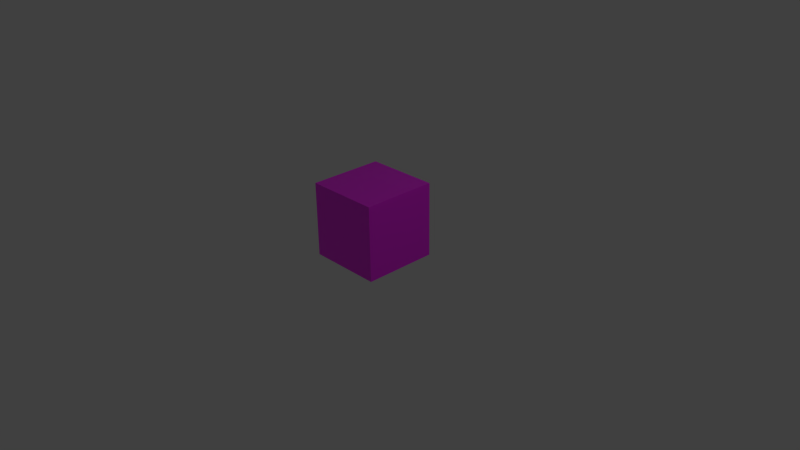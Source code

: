 # Source: Crate.blend  (saved by Blender 4.3.34; exported with 4.5.12 LTS)
import bpy
from mathutils import Matrix  # noqa: F401  (used for matrix-valued properties, if any)

bpy.ops.wm.read_factory_settings(use_empty=True)
scene = bpy.context.scene
scene.name = 'Scene'

# ---- collections
col_collection_1 = bpy.data.collections.new('Collection 1'); scene.collection.children.link(col_collection_1)

# ---- images (referenced by path relative to the original .blend; pixels are not part of the script)
import os
ASSET_DIR = os.environ.get("B2B_ASSET_DIR", "")  # directory of the original .blend (textures are referenced by path, not embedded)
HERE = os.path.dirname(os.path.abspath(__file__))  # packed textures are extracted next to this script under _unpacked/

def load_image(name, relpath, width, height, colorspace="sRGB"):
    """Load a texture the original file referenced (path relative to the .blend, or extracted next to this script)."""
    p = next((c for c in (os.path.join(HERE, relpath), os.path.join(ASSET_DIR, relpath)) if relpath and os.path.exists(c)), "")
    if p:
        img = bpy.data.images.load(p, check_existing=True)
        img.name = name
    else:  # same state as the original file: an image datablock whose file is absent (Cycles renders it pink)
        img = bpy.data.images.new(name, width, height)
        img.source = "FILE"
        img.filepath = "//" + (relpath or name)
    img.colorspace_settings.name = colorspace
    return img
img_wood_pattern_high_quality_jpg = load_image('wood-pattern-high-quality.jpg', 'wood-pattern-high-quality.jpg', 1024, 1024, 'sRGB')

# ---- materials (node trees are filled in below, after node groups)
mat_material = bpy.data.materials.new('Material')
mat_material.alpha_threshold = 0.0
mat_material.use_transparent_shadow = False
mat_material.roughness = 0.5
mat_material.line_color = (0.0, 0.0, 0.0, 1.0)

# ---- material node trees
mat_material.use_nodes = True; mat_material.node_tree.nodes.clear()
_N = mat_material.node_tree.nodes; _L = mat_material.node_tree.links
n0 = _N.new('ShaderNodeBsdfPrincipled'); n0.name = 'Principled BSDF'; n0.location = (10, 300)
n1 = _N.new('ShaderNodeOutputMaterial'); n1.name = 'Material Output'; n1.location = (300, 300)
n2 = _N.new('ShaderNodeTexImage'); n2.name = 'Image Texture'; n2.location = (-280, 280)
n2.image = img_wood_pattern_high_quality_jpg
_L.new(n0.outputs[0], n1.inputs[0])
_L.new(n2.outputs[0], n0.inputs[0])
n1.is_active_output = True

# ---- world
world_world = bpy.data.worlds.new('World'); scene.world = world_world
world_world.color = (0.05088, 0.05088, 0.05088)
world_world.use_sun_shadow = False
world_world.sun_shadow_jitter_overblur = 0.0
world_world.cycles.sampling_method = 'MANUAL'
world_world.cycles.sample_map_resolution = 256

# ---- cameras
cam_camera = bpy.data.cameras.new('Camera')
cam_camera.clip_end = 100.0
cam_camera.lens = 35.0
cam_camera.sensor_width = 32.0
cam_camera.sensor_height = 18.0
cam_camera.ortho_scale = 7.314
cam_camera.dof.focus_distance = 0.0
cam_camera.dof.aperture_fstop = 128.0

# ---- lights
light_lamp = bpy.data.lights.new('Lamp', 'POINT')
light_lamp.transmission_factor = 0.0
light_lamp.cutoff_distance = 30.0
light_lamp.energy = 100.0
light_lamp.shadow_buffer_clip_start = 1.001
light_lamp.shadow_soft_size = 0.1
light_lamp.shadow_maximum_resolution = 0.006
light_lamp.use_absolute_resolution = True
light_lamp.cycles.use_multiple_importance_sampling = False

# ---- meshes
me_cube = bpy.data.meshes.new('Cube')
me_cube.from_pydata([(1.0, 1.0, -1.0), (1.0, -1.0, -1.0), (-0.9998, -1.0, -1.0), (-0.9998, 1.0, -1.0), (0.9955, 1.001, 1.0), (0.9955, -0.9991, 1.0), (-0.9998, -1.0, 1.0), (-0.9998, 1.0, 1.0), (0.8498, 0.8552, 1.0), (0.8498, -0.8534, 1.0), (-0.8541, 0.8543, 1.0), (-0.8541, -0.8543, 1.0), (-0.9998, -0.8848, -0.8848), (-0.9998, 0.8848, -0.8848), (-0.9998, -0.8848, 0.8848), (-0.9998, 0.8848, 0.8848), (0.8955, 1.0, -0.8953), (-0.895, 1.0, -0.8953), (0.8955, 1.0, 0.8953), (-0.895, 1.0, 0.8953), (1.0, 0.9112, -0.9112), (1.0, -0.9112, -0.9112), (1.0, 0.9112, 0.9112), (1.0, -0.9112, 0.9112), (0.892, -1.0, -0.8918), (-0.8915, -1.0, -0.8918), (0.892, -1.0, 0.8918), (-0.8915, -1.0, 0.8918), (0.8811, 0.8808, -1.0), (0.8811, -0.8808, -1.0), (-0.8806, 0.8808, -1.0), (-0.8806, -0.8808, -1.0)], [], [(28, 29, 31, 30), (8, 10, 11, 9), (20, 22, 23, 21), (24, 26, 27, 25), (12, 14, 15, 13), (18, 16, 17, 19), (8, 9, 5, 4), (10, 8, 4, 7), (9, 11, 6, 5), (11, 10, 7, 6), (12, 13, 3, 2), (14, 12, 2, 6), (13, 15, 7, 3), (15, 14, 6, 7), (17, 16, 0, 3), (16, 18, 4, 0), (19, 17, 3, 7), (18, 19, 7, 4), (20, 21, 1, 0), (22, 20, 0, 4), (21, 23, 5, 1), (23, 22, 4, 5), (24, 25, 2, 1), (26, 24, 1, 5), (25, 27, 6, 2), (27, 26, 5, 6), (29, 28, 0, 1), (28, 30, 3, 0), (31, 29, 1, 2), (30, 31, 2, 3)])
_uv = me_cube.uv_layers.new(name='UVMap')
_uv.uv.foreach_set('vector', [1.0, 1.001, 0.001117, 1.001, 0.001117, -0.003578, 1.0, -0.003578, 1.006, 1.0, -0.004985, 0.9995, -0.004979, -0.01012, 1.006, -0.009568, -0.006493, 0.9902, -0.006145, -0.004128, 0.9993, -0.003784, 0.9989, 0.9905, 0.9981, -0.01008, 0.9981, 0.999, 0.008697, 0.999, 0.008698, -0.01008, -0.0001813, 1.004, -0.0001813, 0.0003052, 0.9987, 0.0003052, 0.9987, 1.004, -0.01009, 1.004, -0.01009, -0.006201, 1.006, -0.006201, 1.006, 1.004, 0.8828, 0.9004, 0.1017, 0.9004, 0.03515, 0.8116, 0.9494, 0.8116, 0.1043, 0.8211, 0.9146, 0.8211, 0.9839, 0.9135, 0.035, 0.9135, 0.9028, 0.9057, 0.1239, 0.9056, 0.05728, 0.8168, 0.9694, 0.8168, 0.1202, 0.8014, 0.8837, 0.8014, 0.9488, 0.8882, 0.05513, 0.8882, 0.06094, 0.8331, 0.93, 0.8331, 0.9866, 0.9085, 0.004352, 0.9085, 0.9247, 0.8949, 0.06781, 0.8902, 0.01226, 0.8154, 0.9808, 0.8209, 0.06099, 0.8437, 0.9337, 0.8374, 0.9908, 0.9128, 0.004471, 0.9199, 0.9192, 0.9118, 0.06401, 0.9118, 0.008333, 0.8376, 0.9749, 0.8376, 0.1109, 0.8517, 0.9074, 0.8517, 0.9539, 0.9138, 0.06427, 0.9138, 0.9335, 0.9208, 0.0605, 0.9208, 0.009446, 0.8558, 0.9846, 0.8527, 0.07024, 0.8459, 0.9277, 0.8459, 0.9778, 0.9128, 0.02009, 0.9128, 0.06114, 0.8474, 0.9245, 0.8471, 0.975, 0.9144, 0.01293, 0.9147, 0.9427, 0.8698, 0.05667, 0.8698, 0.01352, 0.8122, 0.9858, 0.8122, 0.9466, 0.8709, 0.07171, 0.8763, 0.0289, 0.8197, 0.989, 0.8132, 0.06331, 0.8391, 0.9062, 0.8316, 0.9475, 0.8855, 0.02253, 0.8942, 0.05953, 0.8369, 0.9267, 0.8369, 0.9694, 0.8933, 0.01774, 0.8933, 0.9325, 0.9159, 0.05848, 0.9159, 0.00543, 0.8452, 0.9856, 0.8452, 0.9215, 0.8721, 0.07568, 0.8731, 0.02429, 0.8048, 0.9728, 0.8065, 0.8963, 0.8647, 0.09994, 0.8696, 0.05139, 0.8054, 0.9444, 0.8, 0.06799, 0.8356, 0.9207, 0.8357, 0.9702, 0.9046, 0.01624, 0.9046, 0.06976, 0.8128, 0.9173, 0.8128, 0.9747, 0.8892, 0.01242, 0.8892, 0.9318, 0.9091, 0.05922, 0.9091, 0.0002016, 0.8304, 0.9908, 0.8304, 0.09821, 0.8213, 0.9096, 0.8213, 0.9645, 0.8945, 0.04332, 0.8945, 0.9381, 0.9092, 0.07627, 0.9092, 0.01797, 0.8315, 0.9964, 0.8315])
me_cube.materials.append(mat_material)
me_cube.use_remesh_preserve_volume = False
me_cube.use_remesh_preserve_attributes = False
me_cube.use_mirror_vertex_groups = False
me_cube.update()

# ---- objects
ob_cube = bpy.data.objects.new('Cube', me_cube)
ob_lamp = bpy.data.objects.new('Lamp', light_lamp)
ob_camera = bpy.data.objects.new('Camera', cam_camera)

# ---- transforms, parenting, visibility, modifiers, constraints
ob_cube.location = (0.01187, 0.0, 0.5)
ob_cube.scale = (0.5, 0.5, 0.5)
ob_cube.lock_rotations_4d = False
ob_cube.empty_display_type = 'ARROWS'
ob_cube.lineart.crease_threshold = 0.0
ob_lamp.location = (4.076, 1.005, 5.904)
ob_lamp.rotation_euler = (0.6503, 0.05522, 1.866)
ob_lamp.lock_rotations_4d = False
ob_lamp.empty_display_type = 'ARROWS'
ob_lamp.color = (0.0, 0.0, 0.0, 0.0)
ob_lamp.lineart.crease_threshold = 0.0
ob_camera.location = (7.481, -6.508, 5.344)
ob_camera.rotation_euler = (1.109, 0.01082, 0.8149)
ob_camera.lock_rotations_4d = False
ob_camera.empty_display_type = 'ARROWS'
ob_camera.color = (0.0, 0.0, 0.0, 0.0)
ob_camera.display_type = 'WIRE'
ob_camera.lineart.crease_threshold = 0.0

# ---- collection membership
col_collection_1.objects.link(ob_cube)
col_collection_1.objects.link(ob_lamp)
col_collection_1.objects.link(ob_camera)

# ---- scene / render settings (as saved in the file)
scene.camera = ob_camera
scene.frame_start = 1; scene.frame_end = 250; scene.frame_set(1)
scene.render.engine = 'BLENDER_EEVEE_NEXT'
scene.render.resolution_percentage = 50
scene.render.dither_intensity = 0.0
scene.cycles.use_denoising = False
scene.cycles.samples = 10
scene.cycles.sampling_pattern = 'TABULATED_SOBOL'
scene.cycles.light_sampling_threshold = 0.0
scene.cycles.use_adaptive_sampling = False
scene.cycles.use_light_tree = False
scene.cycles.blur_glossy = 0.0
scene.cycles.pixel_filter_type = 'GAUSSIAN'
scene.cycles.sample_clamp_indirect = 0.0
scene.view_settings.view_transform = 'Standard'
bpy.context.view_layer.update()
